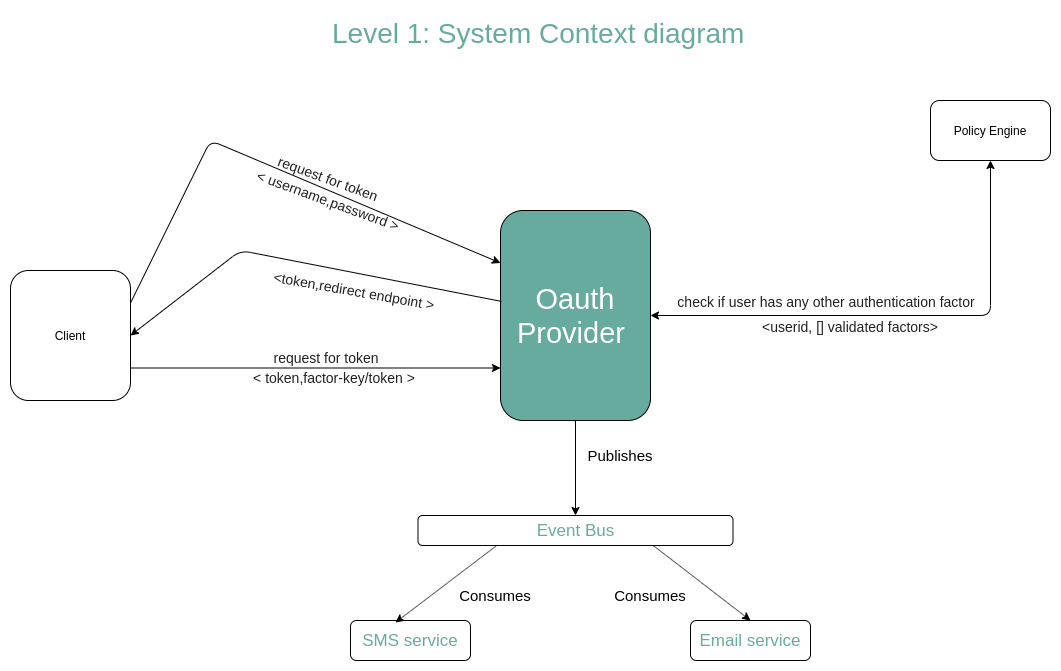

The diagram above was exported from draw.io. Its source (the exported page's mxGraphModel, read from the mxfile embedded in the PNG):
<mxGraphModel dx="2233" dy="728" grid="1" gridSize="10" guides="1" tooltips="1" connect="1" arrows="1" fold="1" page="1" pageScale="1" pageWidth="850" pageHeight="1100" math="0" shadow="0">
  <root>
    <mxCell id="0" />
    <mxCell id="1" parent="0" />
    <mxCell id="v0SERPRklA7rHjWaItIk-1" value="Client" style="rounded=1;whiteSpace=wrap;html=1;" vertex="1" parent="1">
      <mxGeometry x="-120" y="290" width="120" height="130" as="geometry" />
    </mxCell>
    <mxCell id="v0SERPRklA7rHjWaItIk-2" value="Level 1: System Context diagram" style="text;html=1;fontSize=28;fontColor=#67AB9F;" vertex="1" parent="1">
      <mxGeometry x="200" y="30" width="440" height="50" as="geometry" />
    </mxCell>
    <mxCell id="v0SERPRklA7rHjWaItIk-3" value="&lt;div&gt;&lt;span style=&quot;color: rgb(255 , 255 , 255)&quot;&gt;Oauth Provider&amp;nbsp;&lt;/span&gt;&lt;/div&gt;" style="rounded=1;whiteSpace=wrap;html=1;labelBackgroundColor=#67AB9F;fillColor=#67AB9F;fontSize=29;align=center;" vertex="1" parent="1">
      <mxGeometry x="370" y="230" width="150" height="210" as="geometry" />
    </mxCell>
    <mxCell id="v0SERPRklA7rHjWaItIk-4" value="Policy Engine" style="rounded=1;whiteSpace=wrap;html=1;" vertex="1" parent="1">
      <mxGeometry x="800" y="120" width="120" height="60" as="geometry" />
    </mxCell>
    <mxCell id="v0SERPRklA7rHjWaItIk-5" value="Event Bus" style="rounded=1;whiteSpace=wrap;html=1;fontSize=17;fontColor=#67AB9F;" vertex="1" parent="1">
      <mxGeometry x="287.5" y="535" width="315" height="30" as="geometry" />
    </mxCell>
    <mxCell id="v0SERPRklA7rHjWaItIk-6" value="SMS service" style="rounded=1;whiteSpace=wrap;html=1;fontSize=17;fontColor=#67AB9F;" vertex="1" parent="1">
      <mxGeometry x="220" y="640" width="120" height="40" as="geometry" />
    </mxCell>
    <mxCell id="v0SERPRklA7rHjWaItIk-7" value="Email service" style="rounded=1;whiteSpace=wrap;html=1;fontSize=17;fontColor=#67AB9F;" vertex="1" parent="1">
      <mxGeometry x="560" y="640" width="120" height="40" as="geometry" />
    </mxCell>
    <mxCell id="v0SERPRklA7rHjWaItIk-17" value="" style="endArrow=classic;html=1;fontSize=29;fontColor=#FFFFFF;exitX=1;exitY=0.25;exitDx=0;exitDy=0;entryX=0;entryY=0.25;entryDx=0;entryDy=0;" edge="1" parent="1" source="v0SERPRklA7rHjWaItIk-1" target="v0SERPRklA7rHjWaItIk-3">
      <mxGeometry width="50" height="50" relative="1" as="geometry">
        <mxPoint x="270" y="380" as="sourcePoint" />
        <mxPoint x="320" y="330" as="targetPoint" />
        <Array as="points">
          <mxPoint x="80" y="160" />
        </Array>
      </mxGeometry>
    </mxCell>
    <mxCell id="v0SERPRklA7rHjWaItIk-18" value="" style="endArrow=classic;html=1;fontSize=29;fontColor=#FFFFFF;entryX=1;entryY=0.5;entryDx=0;entryDy=0;exitX=0.007;exitY=0.433;exitDx=0;exitDy=0;exitPerimeter=0;" edge="1" parent="1" source="v0SERPRklA7rHjWaItIk-3" target="v0SERPRklA7rHjWaItIk-1">
      <mxGeometry width="50" height="50" relative="1" as="geometry">
        <mxPoint x="270" y="380" as="sourcePoint" />
        <mxPoint x="320" y="330" as="targetPoint" />
        <Array as="points">
          <mxPoint x="110" y="270" />
        </Array>
      </mxGeometry>
    </mxCell>
    <mxCell id="v0SERPRklA7rHjWaItIk-20" value="" style="group;rotation=25;" vertex="1" connectable="0" parent="1">
      <mxGeometry x="89.96377798662843" y="179.99767352103714" width="220.15244402674313" height="48.264652957925705" as="geometry" />
    </mxCell>
    <mxCell id="v0SERPRklA7rHjWaItIk-9" value="&lt;font color=&quot;#212121&quot; style=&quot;font-size: 14px&quot;&gt;&amp;lt; username,password &amp;gt;&lt;/font&gt;" style="rounded=1;whiteSpace=wrap;html=1;labelBackgroundColor=none;strokeWidth=2;fillColor=none;fontSize=29;fontColor=#FFFFFF;strokeColor=none;rotation=20;" vertex="1" parent="v0SERPRklA7rHjWaItIk-20">
      <mxGeometry x="5" y="30" width="210" height="10" as="geometry" />
    </mxCell>
    <mxCell id="v0SERPRklA7rHjWaItIk-16" value="&lt;font color=&quot;#212121&quot;&gt;&lt;span style=&quot;font-size: 14px&quot;&gt;request for token&lt;/span&gt;&lt;/font&gt;" style="rounded=1;whiteSpace=wrap;html=1;labelBackgroundColor=none;strokeWidth=2;fillColor=none;fontSize=29;fontColor=#FFFFFF;strokeColor=none;rotation=20;" vertex="1" parent="v0SERPRklA7rHjWaItIk-20">
      <mxGeometry x="5" y="8" width="210" height="10" as="geometry" />
    </mxCell>
    <mxCell id="v0SERPRklA7rHjWaItIk-23" value="&lt;font color=&quot;#212121&quot;&gt;&lt;span style=&quot;font-size: 14px&quot;&gt;&amp;lt;token,redirect endpoint&amp;nbsp;&amp;gt;&lt;/span&gt;&lt;/font&gt;" style="rounded=1;whiteSpace=wrap;html=1;labelBackgroundColor=none;strokeWidth=2;fillColor=none;fontSize=29;fontColor=#FFFFFF;strokeColor=none;rotation=10;" vertex="1" parent="1">
      <mxGeometry x="120.00377798662842" y="299.99767352103714" width="210" height="10" as="geometry" />
    </mxCell>
    <mxCell id="v0SERPRklA7rHjWaItIk-28" value="" style="endArrow=classic;html=1;fontSize=29;fontColor=#FFFFFF;exitX=1;exitY=0.75;exitDx=0;exitDy=0;entryX=0;entryY=0.75;entryDx=0;entryDy=0;" edge="1" parent="1" source="v0SERPRklA7rHjWaItIk-1" target="v0SERPRklA7rHjWaItIk-3">
      <mxGeometry width="50" height="50" relative="1" as="geometry">
        <mxPoint x="270" y="380" as="sourcePoint" />
        <mxPoint x="320" y="330" as="targetPoint" />
      </mxGeometry>
    </mxCell>
    <mxCell id="v0SERPRklA7rHjWaItIk-30" value="" style="group;rotation=5;" vertex="1" connectable="0" parent="1">
      <mxGeometry x="90.00377798662842" y="357.99767352103714" width="220.15244402674313" height="48.264652957925705" as="geometry" />
    </mxCell>
    <mxCell id="v0SERPRklA7rHjWaItIk-31" value="&lt;font color=&quot;#212121&quot; style=&quot;font-size: 14px&quot;&gt;&amp;lt; token,factor-key/token &amp;gt;&lt;/font&gt;" style="rounded=1;whiteSpace=wrap;html=1;labelBackgroundColor=none;strokeWidth=2;fillColor=none;fontSize=29;fontColor=#FFFFFF;strokeColor=none;rotation=0;" vertex="1" parent="v0SERPRklA7rHjWaItIk-30">
      <mxGeometry x="9" y="29" width="210" height="10" as="geometry" />
    </mxCell>
    <mxCell id="v0SERPRklA7rHjWaItIk-32" value="&lt;font color=&quot;#212121&quot;&gt;&lt;span style=&quot;font-size: 14px&quot;&gt;request for token&lt;/span&gt;&lt;/font&gt;" style="rounded=1;whiteSpace=wrap;html=1;labelBackgroundColor=none;strokeWidth=2;fillColor=none;fontSize=29;fontColor=#FFFFFF;strokeColor=none;rotation=0;" vertex="1" parent="v0SERPRklA7rHjWaItIk-30">
      <mxGeometry x="1" y="9" width="210" height="10" as="geometry" />
    </mxCell>
    <mxCell id="v0SERPRklA7rHjWaItIk-33" value="" style="endArrow=classic;html=1;fontSize=29;fontColor=#FFFFFF;entryX=0.5;entryY=0;entryDx=0;entryDy=0;exitX=0.5;exitY=1;exitDx=0;exitDy=0;" edge="1" parent="1" source="v0SERPRklA7rHjWaItIk-3" target="v0SERPRklA7rHjWaItIk-5">
      <mxGeometry width="50" height="50" relative="1" as="geometry">
        <mxPoint x="270" y="380" as="sourcePoint" />
        <mxPoint x="320" y="330" as="targetPoint" />
      </mxGeometry>
    </mxCell>
    <mxCell id="v0SERPRklA7rHjWaItIk-34" value="&lt;font style=&quot;font-size: 15px&quot; color=&quot;#000000&quot;&gt;Publishes&lt;/font&gt;" style="rounded=1;whiteSpace=wrap;html=1;labelBackgroundColor=none;strokeWidth=2;fillColor=none;fontSize=29;fontColor=#FFFFFF;strokeColor=none;" vertex="1" parent="1">
      <mxGeometry x="430" y="460" width="120" height="20" as="geometry" />
    </mxCell>
    <mxCell id="v0SERPRklA7rHjWaItIk-37" value="" style="endArrow=classic;html=1;fontSize=29;fontColor=#FFFFFF;entryX=0.375;entryY=0.05;entryDx=0;entryDy=0;entryPerimeter=0;exitX=0.25;exitY=1;exitDx=0;exitDy=0;" edge="1" parent="1" source="v0SERPRklA7rHjWaItIk-5" target="v0SERPRklA7rHjWaItIk-6">
      <mxGeometry width="50" height="50" relative="1" as="geometry">
        <mxPoint x="180" y="585" as="sourcePoint" />
        <mxPoint x="230" y="535" as="targetPoint" />
      </mxGeometry>
    </mxCell>
    <mxCell id="v0SERPRklA7rHjWaItIk-39" value="&lt;font style=&quot;font-size: 15px&quot; color=&quot;#000000&quot;&gt;Consumes&lt;/font&gt;" style="rounded=1;whiteSpace=wrap;html=1;labelBackgroundColor=none;strokeWidth=2;fillColor=none;fontSize=29;fontColor=#FFFFFF;strokeColor=none;" vertex="1" parent="1">
      <mxGeometry x="305" y="600" width="120" height="20" as="geometry" />
    </mxCell>
    <mxCell id="v0SERPRklA7rHjWaItIk-40" value="" style="endArrow=classic;html=1;fontSize=29;fontColor=#FFFFFF;entryX=0.5;entryY=0;entryDx=0;entryDy=0;exitX=0.75;exitY=1;exitDx=0;exitDy=0;" edge="1" parent="1" target="v0SERPRklA7rHjWaItIk-7">
      <mxGeometry width="50" height="50" relative="1" as="geometry">
        <mxPoint x="522.75" y="565" as="sourcePoint" />
        <mxPoint x="274" y="652" as="targetPoint" />
      </mxGeometry>
    </mxCell>
    <mxCell id="v0SERPRklA7rHjWaItIk-41" value="&lt;font style=&quot;font-size: 15px&quot; color=&quot;#000000&quot;&gt;Consumes&lt;/font&gt;" style="rounded=1;whiteSpace=wrap;html=1;labelBackgroundColor=none;strokeWidth=2;fillColor=none;fontSize=29;fontColor=#FFFFFF;strokeColor=none;" vertex="1" parent="1">
      <mxGeometry x="460" y="600" width="120" height="20" as="geometry" />
    </mxCell>
    <mxCell id="v0SERPRklA7rHjWaItIk-42" value="" style="endArrow=classic;startArrow=classic;html=1;fontSize=29;fontColor=#FFFFFF;" edge="1" parent="1" source="v0SERPRklA7rHjWaItIk-3" target="v0SERPRklA7rHjWaItIk-4">
      <mxGeometry width="50" height="50" relative="1" as="geometry">
        <mxPoint x="710" y="370" as="sourcePoint" />
        <mxPoint x="760" y="320" as="targetPoint" />
        <Array as="points">
          <mxPoint x="860" y="335" />
        </Array>
      </mxGeometry>
    </mxCell>
    <mxCell id="v0SERPRklA7rHjWaItIk-43" value="&lt;font color=&quot;#212121&quot; style=&quot;font-size: 14px&quot;&gt;check if user has any other authentication factor&lt;/font&gt;" style="rounded=1;whiteSpace=wrap;html=1;labelBackgroundColor=none;strokeWidth=2;fillColor=none;fontSize=29;fontColor=#FFFFFF;strokeColor=none;rotation=0;" vertex="1" parent="1">
      <mxGeometry x="542" y="311" width="308.49" height="10" as="geometry" />
    </mxCell>
    <mxCell id="v0SERPRklA7rHjWaItIk-44" value="&lt;font color=&quot;#212121&quot; style=&quot;font-size: 14px&quot;&gt;&amp;lt;userid, [] validated factors&amp;gt;&lt;/font&gt;" style="rounded=1;whiteSpace=wrap;html=1;labelBackgroundColor=none;strokeWidth=2;fillColor=none;fontSize=29;fontColor=#FFFFFF;strokeColor=none;rotation=0;" vertex="1" parent="1">
      <mxGeometry x="615.49" y="336" width="210" height="10" as="geometry" />
    </mxCell>
  </root>
</mxGraphModel>